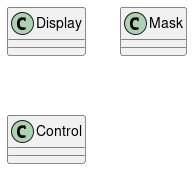

The diagram above was rendered by PlantUML. Its source (embedded in the PNG):
@startuml
class Display {
}

class Mask {
}

class Control {
}
@enduml